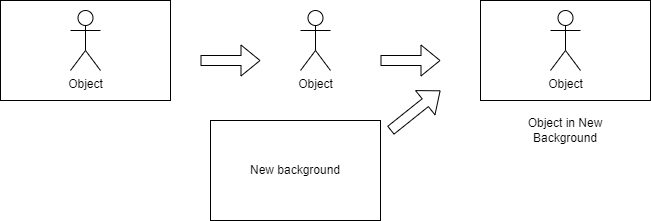

The diagram above was exported from draw.io. Its source (the exported page's mxGraphModel, read from the mxfile embedded in the PNG):
<mxGraphModel dx="1422" dy="794" grid="1" gridSize="10" guides="1" tooltips="1" connect="1" arrows="1" fold="1" page="1" pageScale="1" pageWidth="850" pageHeight="1100" math="0" shadow="0">
  <root>
    <mxCell id="0" />
    <mxCell id="1" parent="0" />
    <mxCell id="QGcjLDuo_roltihpc-3g-1" value="" style="rounded=0;whiteSpace=wrap;html=1;" vertex="1" parent="1">
      <mxGeometry x="40" y="40" width="170" height="100" as="geometry" />
    </mxCell>
    <mxCell id="QGcjLDuo_roltihpc-3g-2" value="" style="shape=flexArrow;endArrow=classic;html=1;rounded=0;" edge="1" parent="1">
      <mxGeometry width="50" height="50" relative="1" as="geometry">
        <mxPoint x="240" y="100" as="sourcePoint" />
        <mxPoint x="300" y="100" as="targetPoint" />
      </mxGeometry>
    </mxCell>
    <mxCell id="QGcjLDuo_roltihpc-3g-3" value="" style="shape=flexArrow;endArrow=classic;html=1;rounded=0;" edge="1" parent="1">
      <mxGeometry width="50" height="50" relative="1" as="geometry">
        <mxPoint x="430" y="170" as="sourcePoint" />
        <mxPoint x="480" y="130" as="targetPoint" />
      </mxGeometry>
    </mxCell>
    <mxCell id="QGcjLDuo_roltihpc-3g-5" value="Object&lt;br&gt;" style="shape=umlActor;verticalLabelPosition=bottom;verticalAlign=top;html=1;outlineConnect=0;" vertex="1" parent="1">
      <mxGeometry x="110" y="50" width="30" height="60" as="geometry" />
    </mxCell>
    <mxCell id="QGcjLDuo_roltihpc-3g-8" value="Object&lt;br&gt;" style="shape=umlActor;verticalLabelPosition=bottom;verticalAlign=top;html=1;outlineConnect=0;" vertex="1" parent="1">
      <mxGeometry x="340" y="50" width="30" height="60" as="geometry" />
    </mxCell>
    <mxCell id="QGcjLDuo_roltihpc-3g-9" value="" style="shape=flexArrow;endArrow=classic;html=1;rounded=0;" edge="1" parent="1">
      <mxGeometry width="50" height="50" relative="1" as="geometry">
        <mxPoint x="420" y="100" as="sourcePoint" />
        <mxPoint x="480" y="100" as="targetPoint" />
      </mxGeometry>
    </mxCell>
    <mxCell id="QGcjLDuo_roltihpc-3g-10" value="New background" style="rounded=0;whiteSpace=wrap;html=1;" vertex="1" parent="1">
      <mxGeometry x="250" y="160" width="170" height="100" as="geometry" />
    </mxCell>
    <mxCell id="QGcjLDuo_roltihpc-3g-13" value="" style="rounded=0;whiteSpace=wrap;html=1;" vertex="1" parent="1">
      <mxGeometry x="520" y="40" width="170" height="100" as="geometry" />
    </mxCell>
    <mxCell id="QGcjLDuo_roltihpc-3g-14" value="Object&lt;br&gt;" style="shape=umlActor;verticalLabelPosition=bottom;verticalAlign=top;html=1;outlineConnect=0;" vertex="1" parent="1">
      <mxGeometry x="590" y="50" width="30" height="60" as="geometry" />
    </mxCell>
    <UserObject label="Object in New Background" placeholders="1" name="Variable" id="QGcjLDuo_roltihpc-3g-16">
      <mxCell style="text;html=1;strokeColor=none;fillColor=none;align=center;verticalAlign=middle;whiteSpace=wrap;overflow=hidden;" vertex="1" parent="1">
        <mxGeometry x="565" y="150" width="80" height="40" as="geometry" />
      </mxCell>
    </UserObject>
  </root>
</mxGraphModel>